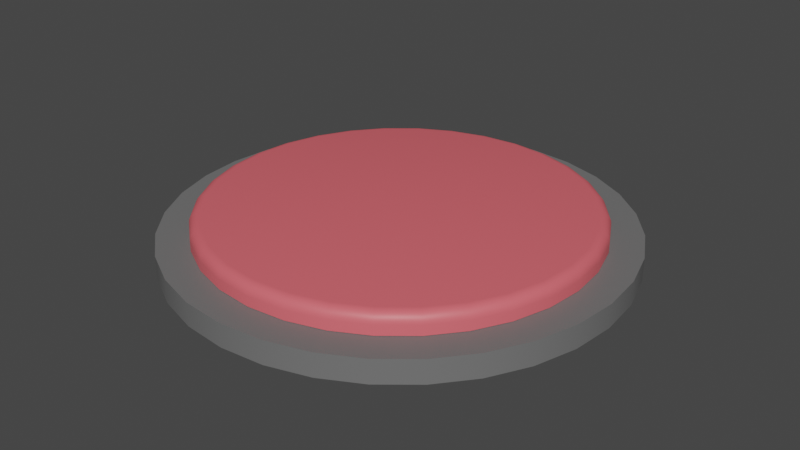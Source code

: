 # Source: button.blend  (saved by Blender 3.6.13; exported with 4.5.12 LTS)
import bpy
from mathutils import Matrix  # noqa: F401  (used for matrix-valued properties, if any)

bpy.ops.wm.read_factory_settings(use_empty=True)
scene = bpy.context.scene
scene.name = 'Scene'

# ---- materials (node trees are filled in below, after node groups)
mat_base = bpy.data.materials.new('Base')
mat_base.alpha_threshold = 0.0
mat_base.use_transparent_shadow = False
mat_base.roughness = 0.5
mat_base.line_color = (0.0, 0.0, 0.0, 1.0)
mat_button = bpy.data.materials.new('Button')
mat_button.use_transparent_shadow = False

# ---- node groups
ng_auto_smooth = bpy.data.node_groups.new('Auto Smooth', 'GeometryNodeTree')
_s = ng_auto_smooth.interface.new_socket(name='Geometry', in_out='OUTPUT', socket_type='NodeSocketGeometry')
_s = ng_auto_smooth.interface.new_socket(name='Geometry', in_out='INPUT', socket_type='NodeSocketGeometry')
_s = ng_auto_smooth.interface.new_socket(name='Angle', in_out='INPUT', socket_type='NodeSocketFloat')
_s.subtype = 'ANGLE'
_s.min_value = 0.0
_s.max_value = 3.142
ng_auto_smooth.is_modifier = True
_N = ng_auto_smooth.nodes; _L = ng_auto_smooth.links
n0 = _N.new('NodeGroupOutput'); n0.name = 'Group Output'; n0.location = (480, -100)
n1 = _N.new('NodeGroupInput'); n1.name = 'Group Input'; n1.location = (-420, -300)
n2 = _N.new('NodeGroupInput'); n2.name = 'Group Input.001'; n2.location = (-60, -100)
n3 = _N.new('GeometryNodeSetShadeSmooth'); n3.name = 'Set Shade Smooth'; n3.location = (120, -100)
n3.domain = 'EDGE'
n4 = _N.new('GeometryNodeSetShadeSmooth'); n4.name = 'Set Shade Smooth.001'; n4.location = (300, -100)
n5 = _N.new('GeometryNodeInputMeshEdgeAngle'); n5.name = 'Edge Angle'; n5.location = (-420, -220)
n6 = _N.new('GeometryNodeInputEdgeSmooth'); n6.name = 'Is Edge Smooth'; n6.location = (-60, -160)
n7 = _N.new('GeometryNodeInputShadeSmooth'); n7.name = 'Is Face Smooth'; n7.location = (-240, -340)
n8 = _N.new('FunctionNodeBooleanMath'); n8.name = 'Boolean Math'; n8.location = (-60, -220)
n9 = _N.new('FunctionNodeCompare'); n9.name = 'Compare'; n9.location = (-240, -180)
n9.operation = 'LESS_EQUAL'
_L.new(n5.outputs[0], n9.inputs[0])
_L.new(n4.outputs[0], n0.inputs[0])
_L.new(n1.outputs[1], n9.inputs[1])
_L.new(n9.outputs[0], n8.inputs[0])
_L.new(n7.outputs[0], n8.inputs[1])
_L.new(n2.outputs[0], n3.inputs[0])
_L.new(n6.outputs[0], n3.inputs[1])
_L.new(n3.outputs[0], n4.inputs[0])
_L.new(n8.outputs[0], n3.inputs[2])
n0.is_active_output = True

# ---- material node trees
mat_base.use_nodes = True; mat_base.node_tree.nodes.clear()
_N = mat_base.node_tree.nodes; _L = mat_base.node_tree.links
n0 = _N.new('ShaderNodeOutputMaterial'); n0.name = 'Material Output'; n0.location = (300, 300)
n1 = _N.new('ShaderNodeBsdfPrincipled'); n1.name = 'Principled BSDF'; n1.location = (10, 300)
n1.distribution = 'GGX'
n1.subsurface_method = 'RANDOM_WALK_SKIN'
n1.inputs[0].default_value = (0.1596, 0.1596, 0.1596, 1.0)
n1.inputs[3].default_value = 1.45
n1.inputs[27].default_value = (0.0, 0.0, 0.0, 1.0)
n1.inputs[28].default_value = 1.0
_L.new(n1.outputs[0], n0.inputs[0])
n0.is_active_output = True
mat_button.use_nodes = True; mat_button.node_tree.nodes.clear()
_N = mat_button.node_tree.nodes; _L = mat_button.node_tree.links
n0 = _N.new('ShaderNodeBsdfPrincipled'); n0.name = 'Principled BSDF'; n0.location = (10, 300)
n0.distribution = 'GGX'
n0.subsurface_method = 'RANDOM_WALK_SKIN'
n0.inputs[0].default_value = (0.8, 0.129, 0.1518, 1.0)
n0.inputs[3].default_value = 1.45
n0.inputs[27].default_value = (0.0, 0.0, 0.0, 1.0)
n0.inputs[28].default_value = 1.0
n1 = _N.new('ShaderNodeOutputMaterial'); n1.name = 'Material Output'; n1.location = (300, 300)
_L.new(n0.outputs[0], n1.inputs[0])
n1.is_active_output = True

# ---- world
world_world = bpy.data.worlds.new('World'); scene.world = world_world
world_world.use_nodes = True; world_world.node_tree.nodes.clear()
_N = world_world.node_tree.nodes; _L = world_world.node_tree.links
n0 = _N.new('ShaderNodeOutputWorld'); n0.name = 'World Output'; n0.location = (300, 300)
n1 = _N.new('ShaderNodeBackground'); n1.name = 'Background'; n1.location = (10, 300)
n1.inputs[0].default_value = (0.05088, 0.05088, 0.05088, 1.0)
_L.new(n1.outputs[0], n0.inputs[0])
n0.is_active_output = True
world_world.color = (0.05088, 0.05088, 0.05088)
world_world.use_sun_shadow = False
world_world.sun_shadow_jitter_overblur = 0.0

# ---- meshes
me_cylinder = bpy.data.meshes.new('Cylinder')
me_cylinder.from_pydata([(0.0, 1.374, -0.07143), (0.0, 1.374, 0.07143), (0.2681, 1.348, -0.07143), (0.2681, 1.348, 0.07143), (0.5259, 1.27, -0.07143), (0.5259, 1.27, 0.07143), (0.7636, 1.143, -0.07143), (0.7636, 1.143, 0.07143), (0.9718, 0.9718, -0.07143), (0.9718, 0.9718, 0.07143), (1.143, 0.7636, -0.07143), (1.143, 0.7636, 0.07143), (1.27, 0.5259, -0.07143), (1.27, 0.5259, 0.07143), (1.348, 0.2681, -0.07143), (1.348, 0.2681, 0.07143), (1.374, 0.0, -0.07143), (1.374, 0.0, 0.07143), (1.348, -0.2681, -0.07143), (1.348, -0.2681, 0.07143), (1.27, -0.5259, -0.07143), (1.27, -0.5259, 0.07143), (1.143, -0.7636, -0.07143), (1.143, -0.7636, 0.07143), (0.9718, -0.9718, -0.07143), (0.9718, -0.9718, 0.07143), (0.7636, -1.143, -0.07143), (0.7636, -1.143, 0.07143), (0.5259, -1.27, -0.07143), (0.5259, -1.27, 0.07143), (0.2681, -1.348, -0.07143), (0.2681, -1.348, 0.07143), (0.0, -1.374, -0.07143), (0.0, -1.374, 0.07143), (-0.2681, -1.348, -0.07143), (-0.2681, -1.348, 0.07143), (-0.5259, -1.27, -0.07143), (-0.5259, -1.27, 0.07143), (-0.7636, -1.143, -0.07143), (-0.7636, -1.143, 0.07143), (-0.9718, -0.9718, -0.07143), (-0.9718, -0.9718, 0.07143), (-1.143, -0.7636, -0.07143), (-1.143, -0.7636, 0.07143), (-1.27, -0.5259, -0.07143), (-1.27, -0.5259, 0.07143), (-1.348, -0.2681, -0.07143), (-1.348, -0.2681, 0.07143), (-1.374, 0.0, -0.07143), (-1.374, 0.0, 0.07143), (-1.348, 0.2681, -0.07143), (-1.348, 0.2681, 0.07143), (-1.27, 0.5259, -0.07143), (-1.27, 0.5259, 0.07143), (-1.143, 0.7636, -0.07143), (-1.143, 0.7636, 0.07143), (-0.9718, 0.9718, -0.07143), (-0.9718, 0.9718, 0.07143), (-0.7636, 1.143, -0.07143), (-0.7636, 1.143, 0.07143), (-0.5259, 1.27, -0.07143), (-0.5259, 1.27, 0.07143), (-0.2681, 1.348, -0.07143), (-0.2681, 1.348, 0.07143)], [], [(0, 1, 3, 2), (2, 3, 5, 4), (4, 5, 7, 6), (6, 7, 9, 8), (8, 9, 11, 10), (10, 11, 13, 12), (12, 13, 15, 14), (14, 15, 17, 16), (16, 17, 19, 18), (18, 19, 21, 20), (20, 21, 23, 22), (22, 23, 25, 24), (24, 25, 27, 26), (26, 27, 29, 28), (28, 29, 31, 30), (30, 31, 33, 32), (32, 33, 35, 34), (34, 35, 37, 36), (36, 37, 39, 38), (38, 39, 41, 40), (40, 41, 43, 42), (42, 43, 45, 44), (44, 45, 47, 46), (46, 47, 49, 48), (48, 49, 51, 50), (50, 51, 53, 52), (52, 53, 55, 54), (54, 55, 57, 56), (56, 57, 59, 58), (58, 59, 61, 60), (3, 1, 63, 61, 59, 57, 55, 53, 51, 49, 47, 45, 43, 41, 39, 37, 35, 33, 31, 29, 27, 25, 23, 21, 19, 17, 15, 13, 11, 9, 7, 5), (60, 61, 63, 62), (62, 63, 1, 0), (0, 2, 4, 6, 8, 10, 12, 14, 16, 18, 20, 22, 24, 26, 28, 30, 32, 34, 36, 38, 40, 42, 44, 46, 48, 50, 52, 54, 56, 58, 60, 62)])
me_cylinder.polygons.foreach_set('use_smooth', [True] * 34)
_uv = me_cylinder.uv_layers.new(name='UVMap')
_uv.uv.foreach_set('vector', [1.0, 0.5, 1.0, 1.0, 0.9688, 1.0, 0.9688, 0.5, 0.9688, 0.5, 0.9688, 1.0, 0.9375, 1.0, 0.9375, 0.5, 0.9375, 0.5, 0.9375, 1.0, 0.9062, 1.0, 0.9062, 0.5, 0.9062, 0.5, 0.9062, 1.0, 0.875, 1.0, 0.875, 0.5, 0.875, 0.5, 0.875, 1.0, 0.8438, 1.0, 0.8438, 0.5, 0.8438, 0.5, 0.8438, 1.0, 0.8125, 1.0, 0.8125, 0.5, 0.8125, 0.5, 0.8125, 1.0, 0.7812, 1.0, 0.7812, 0.5, 0.7812, 0.5, 0.7812, 1.0, 0.75, 1.0, 0.75, 0.5, 0.75, 0.5, 0.75, 1.0, 0.7188, 1.0, 0.7188, 0.5, 0.7188, 0.5, 0.7188, 1.0, 0.6875, 1.0, 0.6875, 0.5, 0.6875, 0.5, 0.6875, 1.0, 0.6562, 1.0, 0.6562, 0.5, 0.6562, 0.5, 0.6562, 1.0, 0.625, 1.0, 0.625, 0.5, 0.625, 0.5, 0.625, 1.0, 0.5938, 1.0, 0.5938, 0.5, 0.5938, 0.5, 0.5938, 1.0, 0.5625, 1.0, 0.5625, 0.5, 0.5625, 0.5, 0.5625, 1.0, 0.5312, 1.0, 0.5312, 0.5, 0.5312, 0.5, 0.5312, 1.0, 0.5, 1.0, 0.5, 0.5, 0.5, 0.5, 0.5, 1.0, 0.4688, 1.0, 0.4688, 0.5, 0.4688, 0.5, 0.4688, 1.0, 0.4375, 1.0, 0.4375, 0.5, 0.4375, 0.5, 0.4375, 1.0, 0.4062, 1.0, 0.4062, 0.5, 0.4062, 0.5, 0.4062, 1.0, 0.375, 1.0, 0.375, 0.5, 0.375, 0.5, 0.375, 1.0, 0.3438, 1.0, 0.3438, 0.5, 0.3438, 0.5, 0.3438, 1.0, 0.3125, 1.0, 0.3125, 0.5, 0.3125, 0.5, 0.3125, 1.0, 0.2812, 1.0, 0.2812, 0.5, 0.2812, 0.5, 0.2812, 1.0, 0.25, 1.0, 0.25, 0.5, 0.25, 0.5, 0.25, 1.0, 0.2188, 1.0, 0.2188, 0.5, 0.2188, 0.5, 0.2188, 1.0, 0.1875, 1.0, 0.1875, 0.5, 0.1875, 0.5, 0.1875, 1.0, 0.1562, 1.0, 0.1562, 0.5, 0.1562, 0.5, 0.1562, 1.0, 0.125, 1.0, 0.125, 0.5, 0.125, 0.5, 0.125, 1.0, 0.09375, 1.0, 0.09375, 0.5, 0.09375, 0.5, 0.09375, 1.0, 0.0625, 1.0, 0.0625, 0.5, 0.2968, 0.4854, 0.25, 0.49, 0.2032, 0.4854, 0.1582, 0.4717, 0.1167, 0.4496, 0.08029, 0.4197, 0.05045, 0.3833, 0.02827, 0.3418, 0.01461, 0.2968, 0.01, 0.25, 0.01461, 0.2032, 0.02827, 0.1582, 0.05045, 0.1167, 0.08029, 0.08029, 0.1167, 0.05045, 0.1582, 0.02827, 0.2032, 0.01461, 0.25, 0.01, 0.2968, 0.01461, 0.3418, 0.02827, 0.3833, 0.05045, 0.4197, 0.08029, 0.4496, 0.1167, 0.4717, 0.1582, 0.4854, 0.2032, 0.49, 0.25, 0.4854, 0.2968, 0.4717, 0.3418, 0.4496, 0.3833, 0.4197, 0.4197, 0.3833, 0.4496, 0.3418, 0.4717, 0.0625, 0.5, 0.0625, 1.0, 0.03125, 1.0, 0.03125, 0.5, 0.03125, 0.5, 0.03125, 1.0, 0.0, 1.0, 0.0, 0.5, 0.75, 0.49, 0.7968, 0.4854, 0.8418, 0.4717, 0.8833, 0.4496, 0.9197, 0.4197, 0.9496, 0.3833, 0.9717, 0.3418, 0.9854, 0.2968, 0.99, 0.25, 0.9854, 0.2032, 0.9717, 0.1582, 0.9496, 0.1167, 0.9197, 0.08029, 0.8833, 0.05045, 0.8418, 0.02827, 0.7968, 0.01461, 0.75, 0.01, 0.7032, 0.01461, 0.6582, 0.02827, 0.6167, 0.05045, 0.5803, 0.08029, 0.5504, 0.1167, 0.5283, 0.1582, 0.5146, 0.2032, 0.51, 0.25, 0.5146, 0.2968, 0.5283, 0.3418, 0.5504, 0.3833, 0.5803, 0.4197, 0.6167, 0.4496, 0.6582, 0.4717, 0.7032, 0.4854])
me_cylinder.materials.append(mat_base)
me_cylinder.update()
me_cylinder_002 = bpy.data.meshes.new('Cylinder.002')
me_cylinder_002.from_pydata([(0.0, 1.183, -0.06147), (0.2308, 1.16, -0.06147), (0.4526, 1.093, -0.06147), (0.6571, 0.9835, -0.06147), (0.8364, 0.8364, -0.06147), (0.9835, 0.6571, -0.06147), (1.093, 0.4526, -0.06147), (1.16, 0.2308, -0.06147), (1.183, 0.0, -0.06147), (1.16, -0.2308, -0.06147), (1.093, -0.4526, -0.06147), (0.9835, -0.6571, -0.06147), (0.8364, -0.8364, -0.06147), (0.6571, -0.9835, -0.06147), (0.4526, -1.093, -0.06147), (0.2308, -1.16, -0.06147), (0.0, -1.183, -0.06147), (-0.2308, -1.16, -0.06147), (-0.4526, -1.093, -0.06147), (-0.6571, -0.9835, -0.06147), (-0.8364, -0.8364, -0.06147), (-0.9835, -0.6571, -0.06147), (-1.093, -0.4526, -0.06147), (-1.16, -0.2308, -0.06147), (-1.183, 0.0, -0.06147), (-1.16, 0.2308, -0.06147), (-1.093, 0.4526, -0.06147), (-0.9835, 0.6571, -0.06147), (-0.8364, 0.8364, -0.06147), (-0.6571, 0.9835, -0.06147), (-0.4526, 1.093, -0.06147), (-0.2308, 1.16, -0.06147), (-4.657e-10, 1.12, 0.06147), (0.0, 1.183, -0.00142), (-3.492e-10, 1.139, 0.0584), (-2.328e-10, 1.157, 0.04946), (-1.164e-10, 1.171, 0.03555), (0.0, 1.18, 0.01802), (0.2184, 1.098, 0.06147), (0.2308, 1.16, -0.00142), (0.2222, 1.117, 0.0584), (0.2257, 1.135, 0.04946), (0.2284, 1.148, 0.03555), (0.2302, 1.157, 0.01802), (0.4285, 1.034, 0.06147), (0.4526, 1.093, -0.00142), (0.4359, 1.052, 0.0584), (0.4427, 1.069, 0.04946), (0.448, 1.082, 0.03555), (0.4515, 1.09, 0.01802), (0.622, 0.9309, 0.06147), (0.6571, 0.9835, -0.00142), (0.6329, 0.9472, 0.0584), (0.6427, 0.9618, 0.04946), (0.6504, 0.9734, 0.03555), (0.6554, 0.9809, 0.01802), (0.7917, 0.7917, 0.06147), (0.8364, 0.8364, -0.00142), (0.8055, 0.8055, 0.0584), (0.818, 0.818, 0.04946), (0.8278, 0.8278, 0.03555), (0.8342, 0.8342, 0.01802), (0.9309, 0.622, 0.06147), (0.9835, 0.6571, -0.00142), (0.9472, 0.6329, 0.0584), (0.9618, 0.6427, 0.04946), (0.9734, 0.6504, 0.03555), (0.9809, 0.6554, 0.01802), (1.034, 0.4285, 0.06147), (1.093, 0.4526, -0.00142), (1.052, 0.4359, 0.0584), (1.069, 0.4427, 0.04946), (1.082, 0.448, 0.03555), (1.09, 0.4515, 0.01802), (1.098, 0.2184, 0.06147), (1.16, 0.2308, -0.00142), (1.117, 0.2222, 0.0584), (1.135, 0.2257, 0.04946), (1.148, 0.2284, 0.03555), (1.157, 0.2302, 0.01802), (1.12, 4.657e-10, 0.06147), (1.183, 0.0, -0.00142), (1.139, 3.492e-10, 0.0584), (1.157, 2.328e-10, 0.04946), (1.171, 1.164e-10, 0.03555), (1.18, 0.0, 0.01802), (1.098, -0.2184, 0.06147), (1.16, -0.2308, -0.00142), (1.117, -0.2222, 0.0584), (1.135, -0.2257, 0.04946), (1.148, -0.2284, 0.03555), (1.157, -0.2302, 0.01802), (1.034, -0.4285, 0.06147), (1.093, -0.4526, -0.00142), (1.052, -0.4359, 0.0584), (1.069, -0.4427, 0.04946), (1.082, -0.448, 0.03555), (1.09, -0.4515, 0.01802), (0.9309, -0.622, 0.06147), (0.9835, -0.6571, -0.00142), (0.9472, -0.6329, 0.0584), (0.9618, -0.6427, 0.04946), (0.9734, -0.6504, 0.03555), (0.9809, -0.6554, 0.01802), (0.7917, -0.7917, 0.06147), (0.8364, -0.8364, -0.00142), (0.8055, -0.8055, 0.0584), (0.818, -0.818, 0.04946), (0.8278, -0.8278, 0.03555), (0.8342, -0.8342, 0.01802), (0.622, -0.9309, 0.06147), (0.6571, -0.9835, -0.00142), (0.6329, -0.9472, 0.0584), (0.6427, -0.9618, 0.04946), (0.6504, -0.9734, 0.03555), (0.6554, -0.9809, 0.01802), (0.4285, -1.034, 0.06147), (0.4526, -1.093, -0.00142), (0.4359, -1.052, 0.0584), (0.4427, -1.069, 0.04946), (0.448, -1.082, 0.03555), (0.4515, -1.09, 0.01802), (0.2184, -1.098, 0.06147), (0.2308, -1.16, -0.00142), (0.2222, -1.117, 0.0584), (0.2257, -1.135, 0.04946), (0.2284, -1.148, 0.03555), (0.2302, -1.157, 0.01802), (4.657e-10, -1.12, 0.06147), (0.0, -1.183, -0.00142), (3.492e-10, -1.139, 0.0584), (2.328e-10, -1.157, 0.04946), (1.164e-10, -1.171, 0.03555), (0.0, -1.18, 0.01802), (-0.2184, -1.098, 0.06147), (-0.2308, -1.16, -0.00142), (-0.2222, -1.117, 0.0584), (-0.2257, -1.135, 0.04946), (-0.2284, -1.148, 0.03555), (-0.2302, -1.157, 0.01802), (-0.4285, -1.034, 0.06147), (-0.4526, -1.093, -0.00142), (-0.4359, -1.052, 0.0584), (-0.4427, -1.069, 0.04946), (-0.448, -1.082, 0.03555), (-0.4515, -1.09, 0.01802), (-0.622, -0.9309, 0.06147), (-0.6571, -0.9835, -0.00142), (-0.6329, -0.9472, 0.0584), (-0.6427, -0.9618, 0.04946), (-0.6504, -0.9734, 0.03555), (-0.6554, -0.9809, 0.01802), (-0.7917, -0.7917, 0.06147), (-0.8364, -0.8364, -0.00142), (-0.8055, -0.8055, 0.0584), (-0.818, -0.818, 0.04946), (-0.8278, -0.8278, 0.03555), (-0.8342, -0.8342, 0.01802), (-0.9309, -0.622, 0.06147), (-0.9835, -0.6571, -0.00142), (-0.9472, -0.6329, 0.0584), (-0.9618, -0.6427, 0.04946), (-0.9734, -0.6504, 0.03555), (-0.9809, -0.6554, 0.01802), (-1.034, -0.4285, 0.06147), (-1.093, -0.4526, -0.00142), (-1.052, -0.4359, 0.0584), (-1.069, -0.4427, 0.04946), (-1.082, -0.448, 0.03555), (-1.09, -0.4515, 0.01802), (-1.098, -0.2184, 0.06147), (-1.16, -0.2308, -0.00142), (-1.117, -0.2222, 0.0584), (-1.135, -0.2257, 0.04946), (-1.148, -0.2284, 0.03555), (-1.157, -0.2302, 0.01802), (-1.12, -4.657e-10, 0.06147), (-1.183, 0.0, -0.00142), (-1.139, -3.492e-10, 0.0584), (-1.157, -2.328e-10, 0.04946), (-1.171, -1.164e-10, 0.03555), (-1.18, 0.0, 0.01802), (-1.098, 0.2184, 0.06147), (-1.16, 0.2308, -0.00142), (-1.117, 0.2222, 0.0584), (-1.135, 0.2257, 0.04946), (-1.148, 0.2284, 0.03555), (-1.157, 0.2302, 0.01802), (-1.034, 0.4285, 0.06147), (-1.093, 0.4526, -0.00142), (-1.052, 0.4359, 0.0584), (-1.069, 0.4427, 0.04946), (-1.082, 0.448, 0.03555), (-1.09, 0.4515, 0.01802), (-0.9309, 0.622, 0.06147), (-0.9835, 0.6571, -0.00142), (-0.9472, 0.6329, 0.0584), (-0.9618, 0.6427, 0.04946), (-0.9734, 0.6504, 0.03555), (-0.9809, 0.6554, 0.01802), (-0.7917, 0.7917, 0.06147), (-0.8364, 0.8364, -0.00142), (-0.8055, 0.8055, 0.0584), (-0.818, 0.818, 0.04946), (-0.8278, 0.8278, 0.03555), (-0.8342, 0.8342, 0.01802), (-0.622, 0.9309, 0.06147), (-0.6571, 0.9835, -0.00142), (-0.6329, 0.9472, 0.0584), (-0.6427, 0.9618, 0.04946), (-0.6504, 0.9734, 0.03555), (-0.6554, 0.9809, 0.01802), (-0.4285, 1.034, 0.06147), (-0.4526, 1.093, -0.00142), (-0.4359, 1.052, 0.0584), (-0.4427, 1.069, 0.04946), (-0.448, 1.082, 0.03555), (-0.4515, 1.09, 0.01802), (-0.2184, 1.098, 0.06147), (-0.2308, 1.16, -0.00142), (-0.2222, 1.117, 0.0584), (-0.2257, 1.135, 0.04946), (-0.2284, 1.148, 0.03555), (-0.2302, 1.157, 0.01802)], [], [(31, 219, 33, 0), (2, 45, 51, 3), (3, 51, 57, 4), (4, 57, 63, 5), (5, 63, 69, 6), (6, 69, 75, 7), (7, 75, 81, 8), (8, 81, 87, 9), (9, 87, 93, 10), (10, 93, 99, 11), (11, 99, 105, 12), (12, 105, 111, 13), (13, 111, 117, 14), (14, 117, 123, 15), (15, 123, 129, 16), (16, 129, 135, 17), (17, 135, 141, 18), (18, 141, 147, 19), (19, 147, 153, 20), (20, 153, 159, 21), (21, 159, 165, 22), (22, 165, 171, 23), (23, 171, 177, 24), (24, 177, 183, 25), (25, 183, 189, 26), (26, 189, 195, 27), (27, 195, 201, 28), (28, 201, 207, 29), (29, 207, 213, 30), (30, 213, 219, 31), (0, 33, 39, 1), (1, 39, 45, 2), (0, 1, 2, 3, 4, 5, 6, 7, 8, 9, 10, 11, 12, 13, 14, 15, 16, 17, 18, 19, 20, 21, 22, 23, 24, 25, 26, 27, 28, 29, 30, 31), (39, 33, 37, 43), (43, 37, 36, 42), (42, 36, 35, 41), (41, 35, 34, 40), (40, 34, 32, 38), (45, 39, 43, 49), (49, 43, 42, 48), (48, 42, 41, 47), (47, 41, 40, 46), (46, 40, 38, 44), (51, 45, 49, 55), (55, 49, 48, 54), (54, 48, 47, 53), (53, 47, 46, 52), (52, 46, 44, 50), (57, 51, 55, 61), (61, 55, 54, 60), (60, 54, 53, 59), (59, 53, 52, 58), (58, 52, 50, 56), (63, 57, 61, 67), (67, 61, 60, 66), (66, 60, 59, 65), (65, 59, 58, 64), (64, 58, 56, 62), (69, 63, 67, 73), (73, 67, 66, 72), (72, 66, 65, 71), (71, 65, 64, 70), (70, 64, 62, 68), (75, 69, 73, 79), (79, 73, 72, 78), (78, 72, 71, 77), (77, 71, 70, 76), (76, 70, 68, 74), (81, 75, 79, 85), (85, 79, 78, 84), (84, 78, 77, 83), (83, 77, 76, 82), (82, 76, 74, 80), (87, 81, 85, 91), (91, 85, 84, 90), (90, 84, 83, 89), (89, 83, 82, 88), (88, 82, 80, 86), (93, 87, 91, 97), (97, 91, 90, 96), (96, 90, 89, 95), (95, 89, 88, 94), (94, 88, 86, 92), (99, 93, 97, 103), (103, 97, 96, 102), (102, 96, 95, 101), (101, 95, 94, 100), (100, 94, 92, 98), (105, 99, 103, 109), (109, 103, 102, 108), (108, 102, 101, 107), (107, 101, 100, 106), (106, 100, 98, 104), (111, 105, 109, 115), (115, 109, 108, 114), (114, 108, 107, 113), (113, 107, 106, 112), (112, 106, 104, 110), (117, 111, 115, 121), (121, 115, 114, 120), (120, 114, 113, 119), (119, 113, 112, 118), (118, 112, 110, 116), (123, 117, 121, 127), (127, 121, 120, 126), (126, 120, 119, 125), (125, 119, 118, 124), (124, 118, 116, 122), (129, 123, 127, 133), (133, 127, 126, 132), (132, 126, 125, 131), (131, 125, 124, 130), (130, 124, 122, 128), (135, 129, 133, 139), (139, 133, 132, 138), (138, 132, 131, 137), (137, 131, 130, 136), (136, 130, 128, 134), (141, 135, 139, 145), (145, 139, 138, 144), (144, 138, 137, 143), (143, 137, 136, 142), (142, 136, 134, 140), (147, 141, 145, 151), (151, 145, 144, 150), (150, 144, 143, 149), (149, 143, 142, 148), (148, 142, 140, 146), (153, 147, 151, 157), (157, 151, 150, 156), (156, 150, 149, 155), (155, 149, 148, 154), (154, 148, 146, 152), (159, 153, 157, 163), (163, 157, 156, 162), (162, 156, 155, 161), (161, 155, 154, 160), (160, 154, 152, 158), (165, 159, 163, 169), (169, 163, 162, 168), (168, 162, 161, 167), (167, 161, 160, 166), (166, 160, 158, 164), (171, 165, 169, 175), (175, 169, 168, 174), (174, 168, 167, 173), (173, 167, 166, 172), (172, 166, 164, 170), (177, 171, 175, 181), (181, 175, 174, 180), (180, 174, 173, 179), (179, 173, 172, 178), (178, 172, 170, 176), (183, 177, 181, 187), (187, 181, 180, 186), (186, 180, 179, 185), (185, 179, 178, 184), (184, 178, 176, 182), (189, 183, 187, 193), (193, 187, 186, 192), (192, 186, 185, 191), (191, 185, 184, 190), (190, 184, 182, 188), (195, 189, 193, 199), (199, 193, 192, 198), (198, 192, 191, 197), (197, 191, 190, 196), (196, 190, 188, 194), (201, 195, 199, 205), (205, 199, 198, 204), (204, 198, 197, 203), (203, 197, 196, 202), (202, 196, 194, 200), (207, 201, 205, 211), (211, 205, 204, 210), (210, 204, 203, 209), (209, 203, 202, 208), (208, 202, 200, 206), (213, 207, 211, 217), (217, 211, 210, 216), (216, 210, 209, 215), (215, 209, 208, 214), (214, 208, 206, 212), (219, 213, 217, 223), (223, 217, 216, 222), (222, 216, 215, 221), (221, 215, 214, 220), (220, 214, 212, 218), (33, 219, 223, 37), (37, 223, 222, 36), (36, 222, 221, 35), (35, 221, 220, 34), (34, 220, 218, 32), (38, 32, 218, 212, 206, 200, 194, 188, 182, 176, 170, 164, 158, 152, 146, 140, 134, 128, 122, 116, 110, 104, 98, 92, 86, 80, 74, 68, 62, 56, 50, 44)])
me_cylinder_002.polygons.foreach_set('use_smooth', [True] * 194)
_uv = me_cylinder_002.uv_layers.new(name='UVMap')
_uv.uv.foreach_set('vector', [0.03125, 0.5, 0.03125, 0.7442, 0.0, 0.7442, 0.0, 0.5, 0.9375, 0.5, 0.9375, 0.7442, 0.9062, 0.7442, 0.9062, 0.5, 0.9062, 0.5, 0.9062, 0.7442, 0.875, 0.7442, 0.875, 0.5, 0.875, 0.5, 0.875, 0.7442, 0.8438, 0.7442, 0.8438, 0.5, 0.8438, 0.5, 0.8438, 0.7442, 0.8125, 0.7442, 0.8125, 0.5, 0.8125, 0.5, 0.8125, 0.7442, 0.7812, 0.7442, 0.7812, 0.5, 0.7812, 0.5, 0.7812, 0.7442, 0.75, 0.7442, 0.75, 0.5, 0.75, 0.5, 0.75, 0.7442, 0.7188, 0.7442, 0.7188, 0.5, 0.7188, 0.5, 0.7188, 0.7442, 0.6875, 0.7442, 0.6875, 0.5, 0.6875, 0.5, 0.6875, 0.7442, 0.6562, 0.7442, 0.6562, 0.5, 0.6562, 0.5, 0.6562, 0.7442, 0.625, 0.7442, 0.625, 0.5, 0.625, 0.5, 0.625, 0.7442, 0.5938, 0.7442, 0.5938, 0.5, 0.5938, 0.5, 0.5938, 0.7442, 0.5625, 0.7442, 0.5625, 0.5, 0.5625, 0.5, 0.5625, 0.7442, 0.5312, 0.7442, 0.5312, 0.5, 0.5312, 0.5, 0.5312, 0.7442, 0.5, 0.7442, 0.5, 0.5, 0.5, 0.5, 0.5, 0.7442, 0.4688, 0.7442, 0.4688, 0.5, 0.4688, 0.5, 0.4688, 0.7442, 0.4375, 0.7442, 0.4375, 0.5, 0.4375, 0.5, 0.4375, 0.7442, 0.4062, 0.7442, 0.4062, 0.5, 0.4062, 0.5, 0.4062, 0.7442, 0.375, 0.7442, 0.375, 0.5, 0.375, 0.5, 0.375, 0.7442, 0.3438, 0.7442, 0.3438, 0.5, 0.3438, 0.5, 0.3438, 0.7442, 0.3125, 0.7442, 0.3125, 0.5, 0.3125, 0.5, 0.3125, 0.7442, 0.2812, 0.7442, 0.2812, 0.5, 0.2812, 0.5, 0.2812, 0.7442, 0.25, 0.7442, 0.25, 0.5, 0.25, 0.5, 0.25, 0.7442, 0.2188, 0.7442, 0.2188, 0.5, 0.2188, 0.5, 0.2188, 0.7442, 0.1875, 0.7442, 0.1875, 0.5, 0.1875, 0.5, 0.1875, 0.7442, 0.1562, 0.7442, 0.1562, 0.5, 0.1562, 0.5, 0.1562, 0.7442, 0.125, 0.7442, 0.125, 0.5, 0.125, 0.5, 0.125, 0.7442, 0.09375, 0.7442, 0.09375, 0.5, 0.09375, 0.5, 0.09375, 0.7442, 0.0625, 0.7442, 0.0625, 0.5, 0.0625, 0.5, 0.0625, 0.7442, 0.03125, 0.7442, 0.03125, 0.5, 1.0, 0.5, 1.0, 0.7442, 0.9688, 0.7442, 0.9688, 0.5, 0.9688, 0.5, 0.9688, 0.7442, 0.9375, 0.7442, 0.9375, 0.5, 0.75, 0.49, 0.7968, 0.4854, 0.8418, 0.4717, 0.8833, 0.4496, 0.9197, 0.4197, 0.9496, 0.3833, 0.9717, 0.3418, 0.9854, 0.2968, 0.99, 0.25, 0.9854, 0.2032, 0.9717, 0.1582, 0.9496, 0.1167, 0.9197, 0.08029, 0.8833, 0.05045, 0.8418, 0.02827, 0.7968, 0.01461, 0.75, 0.01, 0.7032, 0.01461, 0.6582, 0.02827, 0.6167, 0.05045, 0.5803, 0.08029, 0.5504, 0.1167, 0.5283, 0.1582, 0.5146, 0.2032, 0.51, 0.25, 0.5146, 0.2968, 0.5283, 0.3418, 0.5504, 0.3833, 0.5803, 0.4197, 0.6167, 0.4496, 0.6582, 0.4717, 0.7032, 0.4854, 0.9688, 0.7442, 1.0, 0.7442, 1.0, 0.8233, 0.9688, 0.8233, 0.9688, 0.8233, 1.0, 0.8233, 0.9998, 1.0, 0.9689, 1.0, 0.2966, 0.4854, 0.2502, 0.49, 0.25, 0.4847, 0.2958, 0.4802, 0.2958, 0.4802, 0.25, 0.4847, 0.25, 0.4811, 0.2951, 0.4767, 0.2951, 0.4767, 0.25, 0.4811, 0.25, 0.4772, 0.2943, 0.4728, 0.9375, 0.7442, 0.9688, 0.7442, 0.9687, 0.8233, 0.9375, 0.8233, 0.9375, 0.8233, 0.9687, 0.8233, 0.9686, 1.0, 0.9377, 1.0, 0.3416, 0.4718, 0.2971, 0.4853, 0.2958, 0.4802, 0.3398, 0.4668, 0.3398, 0.4668, 0.2958, 0.4802, 0.2951, 0.4767, 0.3385, 0.4635, 0.3385, 0.4635, 0.2951, 0.4767, 0.2943, 0.4728, 0.3369, 0.4599, 0.9062, 0.7442, 0.9375, 0.7442, 0.9375, 0.8233, 0.9063, 0.8233, 0.9063, 0.8233, 0.9375, 0.8233, 0.9373, 1.0, 0.9064, 1.0, 0.3831, 0.4497, 0.3421, 0.4716, 0.3398, 0.4668, 0.3804, 0.4452, 0.3804, 0.4452, 0.3398, 0.4668, 0.3385, 0.4635, 0.3784, 0.4422, 0.3784, 0.4422, 0.3385, 0.4635, 0.3369, 0.4599, 0.3762, 0.4389, 0.875, 0.7442, 0.9062, 0.7442, 0.9062, 0.8233, 0.875, 0.8233, 0.875, 0.8233, 0.9062, 0.8233, 0.9061, 1.0, 0.8752, 1.0, 0.4195, 0.4199, 0.3835, 0.4494, 0.3804, 0.4452, 0.416, 0.416, 0.416, 0.416, 0.3804, 0.4452, 0.3784, 0.4422, 0.4134, 0.4134, 0.4134, 0.4134, 0.3784, 0.4422, 0.3762, 0.4389, 0.4106, 0.4106, 0.8438, 0.7442, 0.875, 0.7442, 0.875, 0.8233, 0.8438, 0.8233, 0.8438, 0.8233, 0.875, 0.8233, 0.8748, 1.0, 0.8439, 1.0, 0.4494, 0.3835, 0.4199, 0.4195, 0.416, 0.416, 0.4452, 0.3804, 0.4452, 0.3804, 0.416, 0.416, 0.4134, 0.4134, 0.4422, 0.3784, 0.4422, 0.3784, 0.4134, 0.4134, 0.4106, 0.4106, 0.4389, 0.3762, 0.8125, 0.7442, 0.8438, 0.7442, 0.8437, 0.8233, 0.8125, 0.8233, 0.8125, 0.8233, 0.8437, 0.8233, 0.8436, 1.0, 0.8127, 1.0, 0.4716, 0.3421, 0.4497, 0.3831, 0.4452, 0.3804, 0.4668, 0.3398, 0.4668, 0.3398, 0.4452, 0.3804, 0.4422, 0.3784, 0.4635, 0.3385, 0.4635, 0.3385, 0.4422, 0.3784, 0.4389, 0.3762, 0.4599, 0.3369, 0.7812, 0.7442, 0.8125, 0.7442, 0.8125, 0.8233, 0.7813, 0.8233, 0.7813, 0.8233, 0.8125, 0.8233, 0.8123, 1.0, 0.7814, 1.0, 0.4853, 0.2971, 0.4718, 0.3416, 0.4668, 0.3398, 0.4802, 0.2958, 0.4802, 0.2958, 0.4668, 0.3398, 0.4635, 0.3385, 0.4767, 0.2951, 0.4767, 0.2951, 0.4635, 0.3385, 0.4599, 0.3369, 0.4728, 0.2943, 0.75, 0.7442, 0.7812, 0.7442, 0.7812, 0.8233, 0.75, 0.8233, 0.75, 0.8233, 0.7812, 0.8233, 0.7811, 1.0, 0.7502, 1.0, 0.49, 0.2502, 0.4854, 0.2966, 0.4802, 0.2958, 0.4847, 0.25, 0.4847, 0.25, 0.4802, 0.2958, 0.4767, 0.2951, 0.4811, 0.25, 0.4811, 0.25, 0.4767, 0.2951, 0.4728, 0.2943, 0.4772, 0.25, 0.7188, 0.7442, 0.75, 0.7442, 0.75, 0.8233, 0.7188, 0.8233, 0.7188, 0.8233, 0.75, 0.8233, 0.7498, 1.0, 0.7189, 1.0, 0.4854, 0.2034, 0.49, 0.2498, 0.4847, 0.25, 0.4802, 0.2042, 0.4802, 0.2042, 0.4847, 0.25, 0.4811, 0.25, 0.4767, 0.2049, 0.4767, 0.2049, 0.4811, 0.25, 0.4772, 0.25, 0.4728, 0.2057, 0.6875, 0.7442, 0.7188, 0.7442, 0.7187, 0.8233, 0.6875, 0.8233, 0.6875, 0.8233, 0.7187, 0.8233, 0.7186, 1.0, 0.6877, 1.0, 0.4718, 0.1584, 0.4853, 0.2029, 0.4802, 0.2042, 0.4668, 0.1602, 0.4668, 0.1602, 0.4802, 0.2042, 0.4767, 0.2049, 0.4635, 0.1615, 0.4635, 0.1615, 0.4767, 0.2049, 0.4728, 0.2057, 0.4599, 0.1631, 0.6562, 0.7442, 0.6875, 0.7442, 0.6875, 0.8233, 0.6563, 0.8233, 0.6563, 0.8233, 0.6875, 0.8233, 0.6873, 1.0, 0.6564, 1.0, 0.4497, 0.1169, 0.4716, 0.1579, 0.4668, 0.1602, 0.4452, 0.1196, 0.4452, 0.1196, 0.4668, 0.1602, 0.4635, 0.1615, 0.4422, 0.1216, 0.4422, 0.1216, 0.4635, 0.1615, 0.4599, 0.1631, 0.4389, 0.1238, 0.625, 0.7442, 0.6562, 0.7442, 0.6562, 0.8233, 0.625, 0.8233, 0.625, 0.8233, 0.6562, 0.8233, 0.6561, 1.0, 0.6252, 1.0, 0.4199, 0.08048, 0.4494, 0.1165, 0.4452, 0.1196, 0.416, 0.08403, 0.416, 0.08403, 0.4452, 0.1196, 0.4422, 0.1216, 0.4134, 0.08656, 0.4134, 0.08656, 0.4422, 0.1216, 0.4389, 0.1238, 0.4106, 0.08936, 0.5938, 0.7442, 0.625, 0.7442, 0.625, 0.8233, 0.5938, 0.8233, 0.5938, 0.8233, 0.625, 0.8233, 0.6248, 1.0, 0.5939, 1.0, 0.3835, 0.0506, 0.4195, 0.08014, 0.416, 0.08403, 0.3804, 0.05484, 0.3804, 0.05484, 0.416, 0.08403, 0.4134, 0.08656, 0.3784, 0.05781, 0.3784, 0.05781, 0.4134, 0.08656, 0.4106, 0.08936, 0.3762, 0.06111, 0.5625, 0.7442, 0.5938, 0.7442, 0.5937, 0.8233, 0.5625, 0.8233, 0.5625, 0.8233, 0.5937, 0.8233, 0.5936, 1.0, 0.5627, 1.0, 0.3421, 0.02838, 0.3831, 0.05033, 0.3804, 0.05484, 0.3398, 0.03315, 0.3398, 0.03315, 0.3804, 0.05484, 0.3784, 0.05781, 0.3385, 0.03646, 0.3385, 0.03646, 0.3784, 0.05781, 0.3762, 0.06111, 0.3369, 0.04012, 0.5312, 0.7442, 0.5625, 0.7442, 0.5625, 0.8233, 0.5313, 0.8233, 0.5313, 0.8233, 0.5625, 0.8233, 0.5623, 1.0, 0.5314, 1.0, 0.2971, 0.01468, 0.3416, 0.0282, 0.3398, 0.03315, 0.2958, 0.0198, 0.2958, 0.0198, 0.3398, 0.03315, 0.3385, 0.03646, 0.2951, 0.0233, 0.2951, 0.0233, 0.3385, 0.03646, 0.3369, 0.04012, 0.2943, 0.02719, 0.5, 0.7442, 0.5312, 0.7442, 0.5312, 0.8233, 0.5, 0.8233, 0.5, 0.8233, 0.5312, 0.8233, 0.5311, 1.0, 0.5002, 1.0, 0.2502, 0.01002, 0.2966, 0.01459, 0.2958, 0.0198, 0.25, 0.01529, 0.25, 0.01529, 0.2958, 0.0198, 0.2951, 0.0233, 0.25, 0.01886, 0.25, 0.01886, 0.2951, 0.0233, 0.2943, 0.02719, 0.25, 0.02282, 0.4688, 0.7442, 0.5, 0.7442, 0.5, 0.8233, 0.4688, 0.8233, 0.4688, 0.8233, 0.5, 0.8233, 0.4998, 1.0, 0.4689, 1.0, 0.2034, 0.01459, 0.2498, 0.01002, 0.25, 0.01529, 0.2042, 0.0198, 0.2042, 0.0198, 0.25, 0.01529, 0.25, 0.01886, 0.2049, 0.0233, 0.2049, 0.0233, 0.25, 0.01886, 0.25, 0.02282, 0.2057, 0.02719, 0.4375, 0.7442, 0.4688, 0.7442, 0.4687, 0.8233, 0.4375, 0.8233, 0.4375, 0.8233, 0.4687, 0.8233, 0.4686, 1.0, 0.4377, 1.0, 0.1584, 0.0282, 0.2029, 0.01468, 0.2042, 0.0198, 0.1602, 0.03315, 0.1602, 0.03315, 0.2042, 0.0198, 0.2049, 0.0233, 0.1615, 0.03646, 0.1615, 0.03646, 0.2049, 0.0233, 0.2057, 0.02719, 0.1631, 0.04012, 0.4062, 0.7442, 0.4375, 0.7442, 0.4375, 0.8233, 0.4063, 0.8233, 0.4063, 0.8233, 0.4375, 0.8233, 0.4373, 1.0, 0.4064, 1.0, 0.1169, 0.05033, 0.1579, 0.02838, 0.1602, 0.03315, 0.1196, 0.05484, 0.1196, 0.05484, 0.1602, 0.03315, 0.1615, 0.03646, 0.1216, 0.05781, 0.1216, 0.05781, 0.1615, 0.03646, 0.1631, 0.04012, 0.1238, 0.06111, 0.375, 0.7442, 0.4062, 0.7442, 0.4062, 0.8233, 0.375, 0.8233, 0.375, 0.8233, 0.4062, 0.8233, 0.4061, 1.0, 0.3752, 1.0, 0.08048, 0.08014, 0.1165, 0.0506, 0.1196, 0.05484, 0.08403, 0.08403, 0.08403, 0.08403, 0.1196, 0.05484, 0.1216, 0.05781, 0.08656, 0.08656, 0.08656, 0.08656, 0.1216, 0.05781, 0.1238, 0.06111, 0.08936, 0.08936, 0.3438, 0.7442, 0.375, 0.7442, 0.375, 0.8233, 0.3438, 0.8233, 0.3438, 0.8233, 0.375, 0.8233, 0.3748, 1.0, 0.3439, 1.0, 0.0506, 0.1165, 0.08014, 0.08048, 0.08403, 0.08403, 0.05484, 0.1196, 0.05484, 0.1196, 0.08403, 0.08403, 0.08656, 0.08656, 0.05781, 0.1216, 0.05781, 0.1216, 0.08656, 0.08656, 0.08936, 0.08936, 0.06111, 0.1238, 0.3125, 0.7442, 0.3438, 0.7442, 0.3437, 0.8233, 0.3125, 0.8233, 0.3125, 0.8233, 0.3437, 0.8233, 0.3436, 1.0, 0.3127, 1.0, 0.02838, 0.1579, 0.05033, 0.1169, 0.05484, 0.1196, 0.03315, 0.1602, 0.03315, 0.1602, 0.05484, 0.1196, 0.05781, 0.1216, 0.03646, 0.1615, 0.03646, 0.1615, 0.05781, 0.1216, 0.06111, 0.1238, 0.04012, 0.1631, 0.2812, 0.7442, 0.3125, 0.7442, 0.3125, 0.8233, 0.2813, 0.8233, 0.2813, 0.8233, 0.3125, 0.8233, 0.3123, 1.0, 0.2814, 1.0, 0.01468, 0.2029, 0.0282, 0.1584, 0.03315, 0.1602, 0.0198, 0.2042, 0.0198, 0.2042, 0.03315, 0.1602, 0.03646, 0.1615, 0.0233, 0.2049, 0.0233, 0.2049, 0.03646, 0.1615, 0.04012, 0.1631, 0.02719, 0.2057, 0.25, 0.7442, 0.2812, 0.7442, 0.2812, 0.8233, 0.25, 0.8233, 0.25, 0.8233, 0.2812, 0.8233, 0.2811, 1.0, 0.2502, 1.0, 0.01002, 0.2498, 0.01459, 0.2034, 0.0198, 0.2042, 0.01529, 0.25, 0.01529, 0.25, 0.0198, 0.2042, 0.0233, 0.2049, 0.01886, 0.25, 0.01886, 0.25, 0.0233, 0.2049, 0.02719, 0.2057, 0.02282, 0.25, 0.2188, 0.7442, 0.25, 0.7442, 0.25, 0.8233, 0.2188, 0.8233, 0.2188, 0.8233, 0.25, 0.8233, 0.2498, 1.0, 0.2189, 1.0, 0.01459, 0.2966, 0.01002, 0.2502, 0.01529, 0.25, 0.0198, 0.2958, 0.0198, 0.2958, 0.01529, 0.25, 0.01886, 0.25, 0.0233, 0.2951, 0.0233, 0.2951, 0.01886, 0.25, 0.02282, 0.25, 0.02719, 0.2943, 0.1875, 0.7442, 0.2188, 0.7442, 0.2187, 0.8233, 0.1875, 0.8233, 0.1875, 0.8233, 0.2187, 0.8233, 0.2186, 1.0, 0.1877, 1.0, 0.0282, 0.3416, 0.01468, 0.2971, 0.0198, 0.2958, 0.03315, 0.3398, 0.03315, 0.3398, 0.0198, 0.2958, 0.0233, 0.2951, 0.03646, 0.3385, 0.03646, 0.3385, 0.0233, 0.2951, 0.02719, 0.2943, 0.04012, 0.3369, 0.1562, 0.7442, 0.1875, 0.7442, 0.1875, 0.8233, 0.1563, 0.8233, 0.1563, 0.8233, 0.1875, 0.8233, 0.1873, 1.0, 0.1564, 1.0, 0.05033, 0.3831, 0.02838, 0.3421, 0.03315, 0.3398, 0.05484, 0.3804, 0.05484, 0.3804, 0.03315, 0.3398, 0.03646, 0.3385, 0.05781, 0.3784, 0.05781, 0.3784, 0.03646, 0.3385, 0.04012, 0.3369, 0.06111, 0.3762, 0.125, 0.7442, 0.1562, 0.7442, 0.1562, 0.8233, 0.125, 0.8233, 0.125, 0.8233, 0.1562, 0.8233, 0.1561, 1.0, 0.1252, 1.0, 0.08014, 0.4195, 0.0506, 0.3835, 0.05484, 0.3804, 0.08403, 0.416, 0.08403, 0.416, 0.05484, 0.3804, 0.05781, 0.3784, 0.08656, 0.4134, 0.08656, 0.4134, 0.05781, 0.3784, 0.06111, 0.3762, 0.08936, 0.4106, 0.09375, 0.7442, 0.125, 0.7442, 0.125, 0.8233, 0.09379, 0.8233, 0.09379, 0.8233, 0.125, 0.8233, 0.1248, 1.0, 0.09391, 1.0, 0.1165, 0.4494, 0.08048, 0.4199, 0.08403, 0.416, 0.1196, 0.4452, 0.1196, 0.4452, 0.08403, 0.416, 0.08656, 0.4134, 0.1216, 0.4422, 0.1216, 0.4422, 0.08656, 0.4134, 0.08936, 0.4106, 0.1238, 0.4389, 0.0625, 0.7442, 0.09375, 0.7442, 0.09371, 0.8233, 0.06254, 0.8233, 0.06254, 0.8233, 0.09371, 0.8233, 0.09359, 1.0, 0.06266, 1.0, 0.1579, 0.4716, 0.1169, 0.4497, 0.1196, 0.4452, 0.1602, 0.4668, 0.1602, 0.4668, 0.1196, 0.4452, 0.1216, 0.4422, 0.1615, 0.4635, 0.1615, 0.4635, 0.1216, 0.4422, 0.1238, 0.4389, 0.1631, 0.4599, 0.03125, 0.7442, 0.0625, 0.7442, 0.06246, 0.8233, 0.03129, 0.8233, 0.03129, 0.8233, 0.06246, 0.8233, 0.06234, 1.0, 0.03141, 1.0, 0.2029, 0.4853, 0.1584, 0.4718, 0.1602, 0.4668, 0.2042, 0.4802, 0.2042, 0.4802, 0.1602, 0.4668, 0.1615, 0.4635, 0.2049, 0.4767, 0.2049, 0.4767, 0.1615, 0.4635, 0.1631, 0.4599, 0.2057, 0.4728, 0.0, 0.7442, 0.03125, 0.7442, 0.03121, 0.8233, 4.086e-05, 0.8233, 4.086e-05, 0.8233, 0.03121, 0.8233, 0.03109, 1.0, 0.0001594, 1.0, 0.2498, 0.49, 0.2034, 0.4854, 0.2042, 0.4802, 0.25, 0.4847, 0.25, 0.4847, 0.2042, 0.4802, 0.2049, 0.4767, 0.25, 0.4811, 0.25, 0.4811, 0.2049, 0.4767, 0.2057, 0.4728, 0.25, 0.4772, 0.2943, 0.4728, 0.25, 0.4772, 0.2057, 0.4728, 0.1631, 0.4599, 0.1238, 0.4389, 0.08936, 0.4106, 0.06111, 0.3762, 0.04012, 0.3369, 0.02719, 0.2943, 0.02282, 0.25, 0.02719, 0.2057, 0.04012, 0.1631, 0.06111, 0.1238, 0.08936, 0.08936, 0.1238, 0.06111, 0.1631, 0.04012, 0.2057, 0.02719, 0.25, 0.02282, 0.2943, 0.02719, 0.3369, 0.04012, 0.3762, 0.06111, 0.4106, 0.08936, 0.4389, 0.1238, 0.4599, 0.1631, 0.4728, 0.2057, 0.4772, 0.25, 0.4728, 0.2943, 0.4599, 0.3369, 0.4389, 0.3762, 0.4106, 0.4106, 0.3762, 0.4389, 0.3369, 0.4599])
_uv.active_render = True
_uv = me_cylinder_002.uv_layers.new(name='Secondary UV')
_uv.uv.foreach_set('vector', [0.03125, 0.5, 0.03125, 0.7442, 0.0, 0.7442, 0.0, 0.5, 0.9375, 0.5, 0.9375, 0.7442, 0.9062, 0.7442, 0.9062, 0.5, 0.9062, 0.5, 0.9062, 0.7442, 0.875, 0.7442, 0.875, 0.5, 0.875, 0.5, 0.875, 0.7442, 0.8438, 0.7442, 0.8438, 0.5, 0.8438, 0.5, 0.8438, 0.7442, 0.8125, 0.7442, 0.8125, 0.5, 0.8125, 0.5, 0.8125, 0.7442, 0.7812, 0.7442, 0.7812, 0.5, 0.7812, 0.5, 0.7812, 0.7442, 0.75, 0.7442, 0.75, 0.5, 0.75, 0.5, 0.75, 0.7442, 0.7188, 0.7442, 0.7188, 0.5, 0.7188, 0.5, 0.7188, 0.7442, 0.6875, 0.7442, 0.6875, 0.5, 0.6875, 0.5, 0.6875, 0.7442, 0.6562, 0.7442, 0.6562, 0.5, 0.6562, 0.5, 0.6562, 0.7442, 0.625, 0.7442, 0.625, 0.5, 0.625, 0.5, 0.625, 0.7442, 0.5938, 0.7442, 0.5938, 0.5, 0.5938, 0.5, 0.5938, 0.7442, 0.5625, 0.7442, 0.5625, 0.5, 0.5625, 0.5, 0.5625, 0.7442, 0.5312, 0.7442, 0.5312, 0.5, 0.5312, 0.5, 0.5312, 0.7442, 0.5, 0.7442, 0.5, 0.5, 0.5, 0.5, 0.5, 0.7442, 0.4688, 0.7442, 0.4688, 0.5, 0.4688, 0.5, 0.4688, 0.7442, 0.4375, 0.7442, 0.4375, 0.5, 0.4375, 0.5, 0.4375, 0.7442, 0.4062, 0.7442, 0.4062, 0.5, 0.4062, 0.5, 0.4062, 0.7442, 0.375, 0.7442, 0.375, 0.5, 0.375, 0.5, 0.375, 0.7442, 0.3438, 0.7442, 0.3438, 0.5, 0.3438, 0.5, 0.3438, 0.7442, 0.3125, 0.7442, 0.3125, 0.5, 0.3125, 0.5, 0.3125, 0.7442, 0.2812, 0.7442, 0.2812, 0.5, 0.2812, 0.5, 0.2812, 0.7442, 0.25, 0.7442, 0.25, 0.5, 0.25, 0.5, 0.25, 0.7442, 0.2188, 0.7442, 0.2188, 0.5, 0.2188, 0.5, 0.2188, 0.7442, 0.1875, 0.7442, 0.1875, 0.5, 0.1875, 0.5, 0.1875, 0.7442, 0.1562, 0.7442, 0.1562, 0.5, 0.1562, 0.5, 0.1562, 0.7442, 0.125, 0.7442, 0.125, 0.5, 0.125, 0.5, 0.125, 0.7442, 0.09375, 0.7442, 0.09375, 0.5, 0.09375, 0.5, 0.09375, 0.7442, 0.0625, 0.7442, 0.0625, 0.5, 0.0625, 0.5, 0.0625, 0.7442, 0.03125, 0.7442, 0.03125, 0.5, 1.0, 0.5, 1.0, 0.7442, 0.9688, 0.7442, 0.9688, 0.5, 0.9688, 0.5, 0.9688, 0.7442, 0.9375, 0.7442, 0.9375, 0.5, 0.75, 0.49, 0.7968, 0.4854, 0.8418, 0.4717, 0.8833, 0.4496, 0.9197, 0.4197, 0.9496, 0.3833, 0.9717, 0.3418, 0.9854, 0.2968, 0.99, 0.25, 0.9854, 0.2032, 0.9717, 0.1582, 0.9496, 0.1167, 0.9197, 0.08029, 0.8833, 0.05045, 0.8418, 0.02827, 0.7968, 0.01461, 0.75, 0.01, 0.7032, 0.01461, 0.6582, 0.02827, 0.6167, 0.05045, 0.5803, 0.08029, 0.5504, 0.1167, 0.5283, 0.1582, 0.5146, 0.2032, 0.51, 0.25, 0.5146, 0.2968, 0.5283, 0.3418, 0.5504, 0.3833, 0.5803, 0.4197, 0.6167, 0.4496, 0.6582, 0.4717, 0.7032, 0.4854, 0.9688, 0.7442, 1.0, 0.7442, 1.0, 0.8233, 0.9688, 0.8233, 0.9688, 0.8233, 1.0, 0.8233, 0.9998, 1.0, 0.9689, 1.0, 0.2966, 0.4854, 0.2502, 0.49, 0.25, 0.4847, 0.2958, 0.4802, 0.2958, 0.4802, 0.25, 0.4847, 0.25, 0.4811, 0.2951, 0.4767, 0.2951, 0.4767, 0.25, 0.4811, 0.25, 0.4772, 0.2943, 0.4728, 0.9375, 0.7442, 0.9688, 0.7442, 0.9687, 0.8233, 0.9375, 0.8233, 0.9375, 0.8233, 0.9687, 0.8233, 0.9686, 1.0, 0.9377, 1.0, 0.3416, 0.4718, 0.2971, 0.4853, 0.2958, 0.4802, 0.3398, 0.4668, 0.3398, 0.4668, 0.2958, 0.4802, 0.2951, 0.4767, 0.3385, 0.4635, 0.3385, 0.4635, 0.2951, 0.4767, 0.2943, 0.4728, 0.3369, 0.4599, 0.9062, 0.7442, 0.9375, 0.7442, 0.9375, 0.8233, 0.9063, 0.8233, 0.9063, 0.8233, 0.9375, 0.8233, 0.9373, 1.0, 0.9064, 1.0, 0.3831, 0.4497, 0.3421, 0.4716, 0.3398, 0.4668, 0.3804, 0.4452, 0.3804, 0.4452, 0.3398, 0.4668, 0.3385, 0.4635, 0.3784, 0.4422, 0.3784, 0.4422, 0.3385, 0.4635, 0.3369, 0.4599, 0.3762, 0.4389, 0.875, 0.7442, 0.9062, 0.7442, 0.9062, 0.8233, 0.875, 0.8233, 0.875, 0.8233, 0.9062, 0.8233, 0.9061, 1.0, 0.8752, 1.0, 0.4195, 0.4199, 0.3835, 0.4494, 0.3804, 0.4452, 0.416, 0.416, 0.416, 0.416, 0.3804, 0.4452, 0.3784, 0.4422, 0.4134, 0.4134, 0.4134, 0.4134, 0.3784, 0.4422, 0.3762, 0.4389, 0.4106, 0.4106, 0.8438, 0.7442, 0.875, 0.7442, 0.875, 0.8233, 0.8438, 0.8233, 0.8438, 0.8233, 0.875, 0.8233, 0.8748, 1.0, 0.8439, 1.0, 0.4494, 0.3835, 0.4199, 0.4195, 0.416, 0.416, 0.4452, 0.3804, 0.4452, 0.3804, 0.416, 0.416, 0.4134, 0.4134, 0.4422, 0.3784, 0.4422, 0.3784, 0.4134, 0.4134, 0.4106, 0.4106, 0.4389, 0.3762, 0.8125, 0.7442, 0.8438, 0.7442, 0.8437, 0.8233, 0.8125, 0.8233, 0.8125, 0.8233, 0.8437, 0.8233, 0.8436, 1.0, 0.8127, 1.0, 0.4716, 0.3421, 0.4497, 0.3831, 0.4452, 0.3804, 0.4668, 0.3398, 0.4668, 0.3398, 0.4452, 0.3804, 0.4422, 0.3784, 0.4635, 0.3385, 0.4635, 0.3385, 0.4422, 0.3784, 0.4389, 0.3762, 0.4599, 0.3369, 0.7812, 0.7442, 0.8125, 0.7442, 0.8125, 0.8233, 0.7813, 0.8233, 0.7813, 0.8233, 0.8125, 0.8233, 0.8123, 1.0, 0.7814, 1.0, 0.4853, 0.2971, 0.4718, 0.3416, 0.4668, 0.3398, 0.4802, 0.2958, 0.4802, 0.2958, 0.4668, 0.3398, 0.4635, 0.3385, 0.4767, 0.2951, 0.4767, 0.2951, 0.4635, 0.3385, 0.4599, 0.3369, 0.4728, 0.2943, 0.75, 0.7442, 0.7812, 0.7442, 0.7812, 0.8233, 0.75, 0.8233, 0.75, 0.8233, 0.7812, 0.8233, 0.7811, 1.0, 0.7502, 1.0, 0.49, 0.2502, 0.4854, 0.2966, 0.4802, 0.2958, 0.4847, 0.25, 0.4847, 0.25, 0.4802, 0.2958, 0.4767, 0.2951, 0.4811, 0.25, 0.4811, 0.25, 0.4767, 0.2951, 0.4728, 0.2943, 0.4772, 0.25, 0.7188, 0.7442, 0.75, 0.7442, 0.75, 0.8233, 0.7188, 0.8233, 0.7188, 0.8233, 0.75, 0.8233, 0.7498, 1.0, 0.7189, 1.0, 0.4854, 0.2034, 0.49, 0.2498, 0.4847, 0.25, 0.4802, 0.2042, 0.4802, 0.2042, 0.4847, 0.25, 0.4811, 0.25, 0.4767, 0.2049, 0.4767, 0.2049, 0.4811, 0.25, 0.4772, 0.25, 0.4728, 0.2057, 0.6875, 0.7442, 0.7188, 0.7442, 0.7187, 0.8233, 0.6875, 0.8233, 0.6875, 0.8233, 0.7187, 0.8233, 0.7186, 1.0, 0.6877, 1.0, 0.4718, 0.1584, 0.4853, 0.2029, 0.4802, 0.2042, 0.4668, 0.1602, 0.4668, 0.1602, 0.4802, 0.2042, 0.4767, 0.2049, 0.4635, 0.1615, 0.4635, 0.1615, 0.4767, 0.2049, 0.4728, 0.2057, 0.4599, 0.1631, 0.6562, 0.7442, 0.6875, 0.7442, 0.6875, 0.8233, 0.6563, 0.8233, 0.6563, 0.8233, 0.6875, 0.8233, 0.6873, 1.0, 0.6564, 1.0, 0.4497, 0.1169, 0.4716, 0.1579, 0.4668, 0.1602, 0.4452, 0.1196, 0.4452, 0.1196, 0.4668, 0.1602, 0.4635, 0.1615, 0.4422, 0.1216, 0.4422, 0.1216, 0.4635, 0.1615, 0.4599, 0.1631, 0.4389, 0.1238, 0.625, 0.7442, 0.6562, 0.7442, 0.6562, 0.8233, 0.625, 0.8233, 0.625, 0.8233, 0.6562, 0.8233, 0.6561, 1.0, 0.6252, 1.0, 0.4199, 0.08048, 0.4494, 0.1165, 0.4452, 0.1196, 0.416, 0.08403, 0.416, 0.08403, 0.4452, 0.1196, 0.4422, 0.1216, 0.4134, 0.08656, 0.4134, 0.08656, 0.4422, 0.1216, 0.4389, 0.1238, 0.4106, 0.08936, 0.5938, 0.7442, 0.625, 0.7442, 0.625, 0.8233, 0.5938, 0.8233, 0.5938, 0.8233, 0.625, 0.8233, 0.6248, 1.0, 0.5939, 1.0, 0.3835, 0.0506, 0.4195, 0.08014, 0.416, 0.08403, 0.3804, 0.05484, 0.3804, 0.05484, 0.416, 0.08403, 0.4134, 0.08656, 0.3784, 0.05781, 0.3784, 0.05781, 0.4134, 0.08656, 0.4106, 0.08936, 0.3762, 0.06111, 0.5625, 0.7442, 0.5938, 0.7442, 0.5937, 0.8233, 0.5625, 0.8233, 0.5625, 0.8233, 0.5937, 0.8233, 0.5936, 1.0, 0.5627, 1.0, 0.3421, 0.02838, 0.3831, 0.05033, 0.3804, 0.05484, 0.3398, 0.03315, 0.3398, 0.03315, 0.3804, 0.05484, 0.3784, 0.05781, 0.3385, 0.03646, 0.3385, 0.03646, 0.3784, 0.05781, 0.3762, 0.06111, 0.3369, 0.04012, 0.5312, 0.7442, 0.5625, 0.7442, 0.5625, 0.8233, 0.5313, 0.8233, 0.5313, 0.8233, 0.5625, 0.8233, 0.5623, 1.0, 0.5314, 1.0, 0.2971, 0.01468, 0.3416, 0.0282, 0.3398, 0.03315, 0.2958, 0.0198, 0.2958, 0.0198, 0.3398, 0.03315, 0.3385, 0.03646, 0.2951, 0.0233, 0.2951, 0.0233, 0.3385, 0.03646, 0.3369, 0.04012, 0.2943, 0.02719, 0.5, 0.7442, 0.5312, 0.7442, 0.5312, 0.8233, 0.5, 0.8233, 0.5, 0.8233, 0.5312, 0.8233, 0.5311, 1.0, 0.5002, 1.0, 0.2502, 0.01002, 0.2966, 0.01459, 0.2958, 0.0198, 0.25, 0.01529, 0.25, 0.01529, 0.2958, 0.0198, 0.2951, 0.0233, 0.25, 0.01886, 0.25, 0.01886, 0.2951, 0.0233, 0.2943, 0.02719, 0.25, 0.02282, 0.4688, 0.7442, 0.5, 0.7442, 0.5, 0.8233, 0.4688, 0.8233, 0.4688, 0.8233, 0.5, 0.8233, 0.4998, 1.0, 0.4689, 1.0, 0.2034, 0.01459, 0.2498, 0.01002, 0.25, 0.01529, 0.2042, 0.0198, 0.2042, 0.0198, 0.25, 0.01529, 0.25, 0.01886, 0.2049, 0.0233, 0.2049, 0.0233, 0.25, 0.01886, 0.25, 0.02282, 0.2057, 0.02719, 0.4375, 0.7442, 0.4688, 0.7442, 0.4687, 0.8233, 0.4375, 0.8233, 0.4375, 0.8233, 0.4687, 0.8233, 0.4686, 1.0, 0.4377, 1.0, 0.1584, 0.0282, 0.2029, 0.01468, 0.2042, 0.0198, 0.1602, 0.03315, 0.1602, 0.03315, 0.2042, 0.0198, 0.2049, 0.0233, 0.1615, 0.03646, 0.1615, 0.03646, 0.2049, 0.0233, 0.2057, 0.02719, 0.1631, 0.04012, 0.4062, 0.7442, 0.4375, 0.7442, 0.4375, 0.8233, 0.4063, 0.8233, 0.4063, 0.8233, 0.4375, 0.8233, 0.4373, 1.0, 0.4064, 1.0, 0.1169, 0.05033, 0.1579, 0.02838, 0.1602, 0.03315, 0.1196, 0.05484, 0.1196, 0.05484, 0.1602, 0.03315, 0.1615, 0.03646, 0.1216, 0.05781, 0.1216, 0.05781, 0.1615, 0.03646, 0.1631, 0.04012, 0.1238, 0.06111, 0.375, 0.7442, 0.4062, 0.7442, 0.4062, 0.8233, 0.375, 0.8233, 0.375, 0.8233, 0.4062, 0.8233, 0.4061, 1.0, 0.3752, 1.0, 0.08048, 0.08014, 0.1165, 0.0506, 0.1196, 0.05484, 0.08403, 0.08403, 0.08403, 0.08403, 0.1196, 0.05484, 0.1216, 0.05781, 0.08656, 0.08656, 0.08656, 0.08656, 0.1216, 0.05781, 0.1238, 0.06111, 0.08936, 0.08936, 0.3438, 0.7442, 0.375, 0.7442, 0.375, 0.8233, 0.3438, 0.8233, 0.3438, 0.8233, 0.375, 0.8233, 0.3748, 1.0, 0.3439, 1.0, 0.0506, 0.1165, 0.08014, 0.08048, 0.08403, 0.08403, 0.05484, 0.1196, 0.05484, 0.1196, 0.08403, 0.08403, 0.08656, 0.08656, 0.05781, 0.1216, 0.05781, 0.1216, 0.08656, 0.08656, 0.08936, 0.08936, 0.06111, 0.1238, 0.3125, 0.7442, 0.3438, 0.7442, 0.3437, 0.8233, 0.3125, 0.8233, 0.3125, 0.8233, 0.3437, 0.8233, 0.3436, 1.0, 0.3127, 1.0, 0.02838, 0.1579, 0.05033, 0.1169, 0.05484, 0.1196, 0.03315, 0.1602, 0.03315, 0.1602, 0.05484, 0.1196, 0.05781, 0.1216, 0.03646, 0.1615, 0.03646, 0.1615, 0.05781, 0.1216, 0.06111, 0.1238, 0.04012, 0.1631, 0.2812, 0.7442, 0.3125, 0.7442, 0.3125, 0.8233, 0.2813, 0.8233, 0.2813, 0.8233, 0.3125, 0.8233, 0.3123, 1.0, 0.2814, 1.0, 0.01468, 0.2029, 0.0282, 0.1584, 0.03315, 0.1602, 0.0198, 0.2042, 0.0198, 0.2042, 0.03315, 0.1602, 0.03646, 0.1615, 0.0233, 0.2049, 0.0233, 0.2049, 0.03646, 0.1615, 0.04012, 0.1631, 0.02719, 0.2057, 0.25, 0.7442, 0.2812, 0.7442, 0.2812, 0.8233, 0.25, 0.8233, 0.25, 0.8233, 0.2812, 0.8233, 0.2811, 1.0, 0.2502, 1.0, 0.01002, 0.2498, 0.01459, 0.2034, 0.0198, 0.2042, 0.01529, 0.25, 0.01529, 0.25, 0.0198, 0.2042, 0.0233, 0.2049, 0.01886, 0.25, 0.01886, 0.25, 0.0233, 0.2049, 0.02719, 0.2057, 0.02282, 0.25, 0.2188, 0.7442, 0.25, 0.7442, 0.25, 0.8233, 0.2188, 0.8233, 0.2188, 0.8233, 0.25, 0.8233, 0.2498, 1.0, 0.2189, 1.0, 0.01459, 0.2966, 0.01002, 0.2502, 0.01529, 0.25, 0.0198, 0.2958, 0.0198, 0.2958, 0.01529, 0.25, 0.01886, 0.25, 0.0233, 0.2951, 0.0233, 0.2951, 0.01886, 0.25, 0.02282, 0.25, 0.02719, 0.2943, 0.1875, 0.7442, 0.2188, 0.7442, 0.2187, 0.8233, 0.1875, 0.8233, 0.1875, 0.8233, 0.2187, 0.8233, 0.2186, 1.0, 0.1877, 1.0, 0.0282, 0.3416, 0.01468, 0.2971, 0.0198, 0.2958, 0.03315, 0.3398, 0.03315, 0.3398, 0.0198, 0.2958, 0.0233, 0.2951, 0.03646, 0.3385, 0.03646, 0.3385, 0.0233, 0.2951, 0.02719, 0.2943, 0.04012, 0.3369, 0.1562, 0.7442, 0.1875, 0.7442, 0.1875, 0.8233, 0.1563, 0.8233, 0.1563, 0.8233, 0.1875, 0.8233, 0.1873, 1.0, 0.1564, 1.0, 0.05033, 0.3831, 0.02838, 0.3421, 0.03315, 0.3398, 0.05484, 0.3804, 0.05484, 0.3804, 0.03315, 0.3398, 0.03646, 0.3385, 0.05781, 0.3784, 0.05781, 0.3784, 0.03646, 0.3385, 0.04012, 0.3369, 0.06111, 0.3762, 0.125, 0.7442, 0.1562, 0.7442, 0.1562, 0.8233, 0.125, 0.8233, 0.125, 0.8233, 0.1562, 0.8233, 0.1561, 1.0, 0.1252, 1.0, 0.08014, 0.4195, 0.0506, 0.3835, 0.05484, 0.3804, 0.08403, 0.416, 0.08403, 0.416, 0.05484, 0.3804, 0.05781, 0.3784, 0.08656, 0.4134, 0.08656, 0.4134, 0.05781, 0.3784, 0.06111, 0.3762, 0.08936, 0.4106, 0.09375, 0.7442, 0.125, 0.7442, 0.125, 0.8233, 0.09379, 0.8233, 0.09379, 0.8233, 0.125, 0.8233, 0.1248, 1.0, 0.09391, 1.0, 0.1165, 0.4494, 0.08048, 0.4199, 0.08403, 0.416, 0.1196, 0.4452, 0.1196, 0.4452, 0.08403, 0.416, 0.08656, 0.4134, 0.1216, 0.4422, 0.1216, 0.4422, 0.08656, 0.4134, 0.08936, 0.4106, 0.1238, 0.4389, 0.0625, 0.7442, 0.09375, 0.7442, 0.09371, 0.8233, 0.06254, 0.8233, 0.06254, 0.8233, 0.09371, 0.8233, 0.09359, 1.0, 0.06266, 1.0, 0.1579, 0.4716, 0.1169, 0.4497, 0.1196, 0.4452, 0.1602, 0.4668, 0.1602, 0.4668, 0.1196, 0.4452, 0.1216, 0.4422, 0.1615, 0.4635, 0.1615, 0.4635, 0.1216, 0.4422, 0.1238, 0.4389, 0.1631, 0.4599, 0.03125, 0.7442, 0.0625, 0.7442, 0.06246, 0.8233, 0.03129, 0.8233, 0.03129, 0.8233, 0.06246, 0.8233, 0.06234, 1.0, 0.03141, 1.0, 0.2029, 0.4853, 0.1584, 0.4718, 0.1602, 0.4668, 0.2042, 0.4802, 0.2042, 0.4802, 0.1602, 0.4668, 0.1615, 0.4635, 0.2049, 0.4767, 0.2049, 0.4767, 0.1615, 0.4635, 0.1631, 0.4599, 0.2057, 0.4728, 0.0, 0.7442, 0.03125, 0.7442, 0.03121, 0.8233, 4.086e-05, 0.8233, 4.086e-05, 0.8233, 0.03121, 0.8233, 0.03109, 1.0, 0.0001594, 1.0, 0.2498, 0.49, 0.2034, 0.4854, 0.2042, 0.4802, 0.25, 0.4847, 0.25, 0.4847, 0.2042, 0.4802, 0.2049, 0.4767, 0.25, 0.4811, 0.25, 0.4811, 0.2049, 0.4767, 0.2057, 0.4728, 0.25, 0.4772, 0.2943, 0.4728, 0.25, 0.4772, 0.2057, 0.4728, 0.1631, 0.4599, 0.1238, 0.4389, 0.08936, 0.4106, 0.06111, 0.3762, 0.04012, 0.3369, 0.02719, 0.2943, 0.02282, 0.25, 0.02719, 0.2057, 0.04012, 0.1631, 0.06111, 0.1238, 0.08936, 0.08936, 0.1238, 0.06111, 0.1631, 0.04012, 0.2057, 0.02719, 0.25, 0.02282, 0.2943, 0.02719, 0.3369, 0.04012, 0.3762, 0.06111, 0.4106, 0.08936, 0.4389, 0.1238, 0.4599, 0.1631, 0.4728, 0.2057, 0.4772, 0.25, 0.4728, 0.2943, 0.4599, 0.3369, 0.4389, 0.3762, 0.4106, 0.4106, 0.3762, 0.4389, 0.3369, 0.4599])
me_cylinder_002.materials.append(mat_button)
me_cylinder_002.update()

# ---- objects
ob_buttonbase = bpy.data.objects.new('ButtonBase', me_cylinder)
ob_button = bpy.data.objects.new('Button', me_cylinder_002)

# ---- transforms, parenting, visibility, modifiers, constraints
ob_buttonbase.location = (0.0, 0.0, 0.0)
_m = ob_buttonbase.modifiers.new('Auto Smooth', 'NODES')
_m.node_group = ng_auto_smooth
_gi = [s.identifier for s in ng_auto_smooth.interface.items_tree if s.item_type == 'SOCKET' and s.in_out == 'INPUT']
_m[_gi[1]] = 0.5236  # Angle
ob_button.location = (0.0, 0.0, 0.1356)
_m = ob_button.modifiers.new('Auto Smooth', 'NODES')
_m.node_group = ng_auto_smooth
_gi = [s.identifier for s in ng_auto_smooth.interface.items_tree if s.item_type == 'SOCKET' and s.in_out == 'INPUT']
_m[_gi[1]] = 0.5236  # Angle

# ---- collection membership
scene.collection.objects.link(ob_buttonbase)
scene.collection.objects.link(ob_button)

# ---- scene / render settings (as saved in the file)
scene.frame_start = 1; scene.frame_end = 10; scene.frame_set(10)
scene.render.engine = 'BLENDER_EEVEE_NEXT'
scene.cycles.sampling_pattern = 'TABULATED_SOBOL'
scene.view_settings.view_transform = 'Filmic'
bpy.context.view_layer.update()

# ---- added for rendering (the .blend has no active camera and no usable light): camera, sun
cam_auto = bpy.data.cameras.new('AutoCamera')
cam_auto.lens = 50.0
cam_auto.sensor_width = 36.0
cam_auto.clip_end = 1000.0
ob_auto_camera = bpy.data.objects.new('AutoCamera', cam_auto)
scene.collection.objects.link(ob_auto_camera)
ob_auto_camera.location = (3.6052, -4.32624, 2.94699)
ob_auto_camera.rotation_euler = (1.09748, -7.21219e-08, 0.694738)
scene.camera = ob_auto_camera
light_auto_sun = bpy.data.lights.new('AutoSun', 'SUN')
light_auto_sun.energy = 3.0
light_auto_sun.angle = 0.0523599
ob_auto_sun = bpy.data.objects.new('AutoSun', light_auto_sun)
scene.collection.objects.link(ob_auto_sun)
ob_auto_sun.rotation_euler = (0.872665, 0.174533, 0.523599)
bpy.context.view_layer.update()
